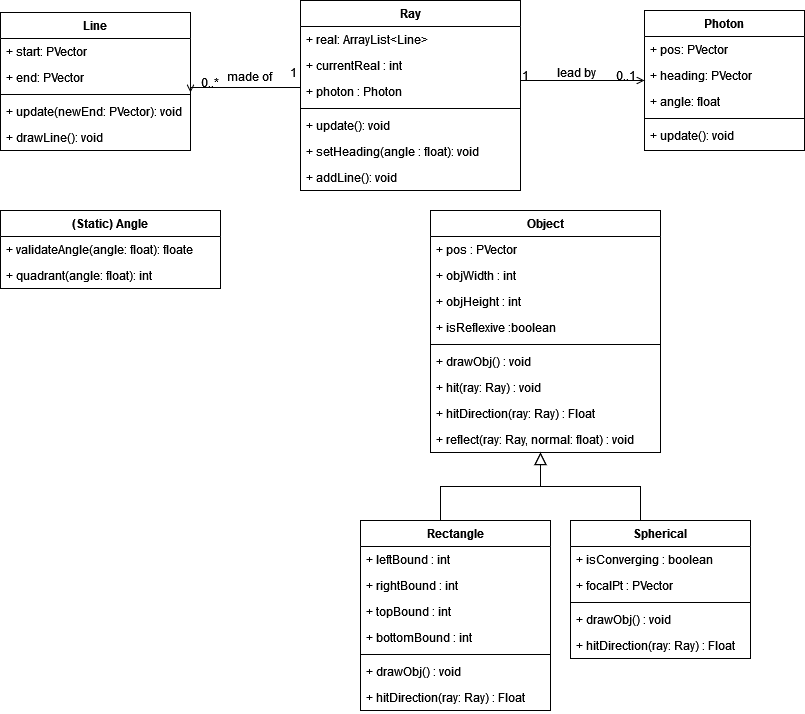

The diagram above was exported from draw.io. Its source (the exported page's mxGraphModel, read from the mxfile embedded in the PNG):
<mxGraphModel dx="2234" dy="1274" grid="1" gridSize="10" guides="1" tooltips="1" connect="1" arrows="1" fold="1" page="0" pageScale="1" pageWidth="827" pageHeight="1169" background="#FFFFFF" math="0" shadow="0">
  <root>
    <mxCell id="WIyWlLk6GJQsqaUBKTNV-0" />
    <mxCell id="WIyWlLk6GJQsqaUBKTNV-1" parent="WIyWlLk6GJQsqaUBKTNV-0" />
    <mxCell id="zkfFHV4jXpPFQw0GAbJ--0" value="Ray" style="swimlane;fontStyle=1;align=center;verticalAlign=top;childLayout=stackLayout;horizontal=1;startSize=26;horizontalStack=0;resizeParent=1;resizeLast=0;collapsible=1;marginBottom=0;rounded=0;shadow=0;strokeWidth=1;labelBackgroundColor=none;" parent="WIyWlLk6GJQsqaUBKTNV-1" vertex="1">
      <mxGeometry x="-420" y="-160" width="220" height="190" as="geometry">
        <mxRectangle x="-424" y="-150" width="160" height="26" as="alternateBounds" />
      </mxGeometry>
    </mxCell>
    <mxCell id="zkfFHV4jXpPFQw0GAbJ--1" value="+ real: ArrayList&lt;Line&gt;" style="text;align=left;verticalAlign=top;spacingLeft=4;spacingRight=4;overflow=hidden;rotatable=0;points=[[0,0.5],[1,0.5]];portConstraint=eastwest;labelBackgroundColor=none;rounded=0;" parent="zkfFHV4jXpPFQw0GAbJ--0" vertex="1">
      <mxGeometry y="26" width="220" height="26" as="geometry" />
    </mxCell>
    <mxCell id="zkfFHV4jXpPFQw0GAbJ--2" value="+ currentReal : int" style="text;align=left;verticalAlign=top;spacingLeft=4;spacingRight=4;overflow=hidden;rotatable=0;points=[[0,0.5],[1,0.5]];portConstraint=eastwest;rounded=0;shadow=0;html=0;labelBackgroundColor=none;" parent="zkfFHV4jXpPFQw0GAbJ--0" vertex="1">
      <mxGeometry y="52" width="220" height="26" as="geometry" />
    </mxCell>
    <mxCell id="zkfFHV4jXpPFQw0GAbJ--3" value="+ photon : Photon" style="text;align=left;verticalAlign=top;spacingLeft=4;spacingRight=4;overflow=hidden;rotatable=0;points=[[0,0.5],[1,0.5]];portConstraint=eastwest;rounded=0;shadow=0;html=0;labelBackgroundColor=none;" parent="zkfFHV4jXpPFQw0GAbJ--0" vertex="1">
      <mxGeometry y="78" width="220" height="26" as="geometry" />
    </mxCell>
    <mxCell id="zkfFHV4jXpPFQw0GAbJ--4" value="" style="line;html=1;strokeWidth=1;align=left;verticalAlign=middle;spacingTop=-1;spacingLeft=3;spacingRight=3;rotatable=0;labelPosition=right;points=[];portConstraint=eastwest;labelBackgroundColor=none;rounded=0;" parent="zkfFHV4jXpPFQw0GAbJ--0" vertex="1">
      <mxGeometry y="104" width="220" height="8" as="geometry" />
    </mxCell>
    <mxCell id="zkfFHV4jXpPFQw0GAbJ--5" value="+ update(): void" style="text;align=left;verticalAlign=top;spacingLeft=4;spacingRight=4;overflow=hidden;rotatable=0;points=[[0,0.5],[1,0.5]];portConstraint=eastwest;labelBackgroundColor=none;rounded=0;" parent="zkfFHV4jXpPFQw0GAbJ--0" vertex="1">
      <mxGeometry y="112" width="220" height="26" as="geometry" />
    </mxCell>
    <mxCell id="tkSSD3aeQeOZpx0soxOB-32" value="+ setHeading(angle : float): void" style="text;strokeColor=none;fillColor=none;align=left;verticalAlign=top;spacingLeft=4;spacingRight=4;overflow=hidden;rotatable=0;points=[[0,0.5],[1,0.5]];portConstraint=eastwest;whiteSpace=wrap;html=1;labelBackgroundColor=none;rounded=0;" parent="zkfFHV4jXpPFQw0GAbJ--0" vertex="1">
      <mxGeometry y="138" width="220" height="26" as="geometry" />
    </mxCell>
    <mxCell id="ODQeRcwIHP8yYnW6PaXm-6" value="+ addLine(): void" style="text;strokeColor=none;fillColor=none;align=left;verticalAlign=top;spacingLeft=4;spacingRight=4;overflow=hidden;rotatable=0;points=[[0,0.5],[1,0.5]];portConstraint=eastwest;whiteSpace=wrap;html=1;" vertex="1" parent="zkfFHV4jXpPFQw0GAbJ--0">
      <mxGeometry y="164" width="220" height="26" as="geometry" />
    </mxCell>
    <mxCell id="zkfFHV4jXpPFQw0GAbJ--17" value="Photon" style="swimlane;fontStyle=1;align=center;verticalAlign=top;childLayout=stackLayout;horizontal=1;startSize=26;horizontalStack=0;resizeParent=1;resizeLast=0;collapsible=1;marginBottom=0;rounded=0;shadow=0;strokeWidth=1;labelBackgroundColor=none;" parent="WIyWlLk6GJQsqaUBKTNV-1" vertex="1">
      <mxGeometry x="-76" y="-150" width="160" height="140" as="geometry">
        <mxRectangle x="-76" y="-150" width="160" height="26" as="alternateBounds" />
      </mxGeometry>
    </mxCell>
    <mxCell id="zkfFHV4jXpPFQw0GAbJ--18" value="+ pos: PVector" style="text;align=left;verticalAlign=top;spacingLeft=4;spacingRight=4;overflow=hidden;rotatable=0;points=[[0,0.5],[1,0.5]];portConstraint=eastwest;labelBackgroundColor=none;rounded=0;" parent="zkfFHV4jXpPFQw0GAbJ--17" vertex="1">
      <mxGeometry y="26" width="160" height="26" as="geometry" />
    </mxCell>
    <mxCell id="zkfFHV4jXpPFQw0GAbJ--19" value="+ heading: PVector" style="text;align=left;verticalAlign=top;spacingLeft=4;spacingRight=4;overflow=hidden;rotatable=0;points=[[0,0.5],[1,0.5]];portConstraint=eastwest;rounded=0;shadow=0;html=0;labelBackgroundColor=none;" parent="zkfFHV4jXpPFQw0GAbJ--17" vertex="1">
      <mxGeometry y="52" width="160" height="26" as="geometry" />
    </mxCell>
    <mxCell id="zkfFHV4jXpPFQw0GAbJ--20" value="+ angle: float" style="text;align=left;verticalAlign=top;spacingLeft=4;spacingRight=4;overflow=hidden;rotatable=0;points=[[0,0.5],[1,0.5]];portConstraint=eastwest;rounded=0;shadow=0;html=0;labelBackgroundColor=none;" parent="zkfFHV4jXpPFQw0GAbJ--17" vertex="1">
      <mxGeometry y="78" width="160" height="26" as="geometry" />
    </mxCell>
    <mxCell id="zkfFHV4jXpPFQw0GAbJ--23" value="" style="line;html=1;strokeWidth=1;align=left;verticalAlign=middle;spacingTop=-1;spacingLeft=3;spacingRight=3;rotatable=0;labelPosition=right;points=[];portConstraint=eastwest;labelBackgroundColor=none;rounded=0;" parent="zkfFHV4jXpPFQw0GAbJ--17" vertex="1">
      <mxGeometry y="104" width="160" height="8" as="geometry" />
    </mxCell>
    <mxCell id="zkfFHV4jXpPFQw0GAbJ--24" value="+ update(): void" style="text;align=left;verticalAlign=top;spacingLeft=4;spacingRight=4;overflow=hidden;rotatable=0;points=[[0,0.5],[1,0.5]];portConstraint=eastwest;labelBackgroundColor=none;rounded=0;" parent="zkfFHV4jXpPFQw0GAbJ--17" vertex="1">
      <mxGeometry y="112" width="160" height="26" as="geometry" />
    </mxCell>
    <mxCell id="zkfFHV4jXpPFQw0GAbJ--26" value="" style="endArrow=open;shadow=0;strokeWidth=1;rounded=0;endFill=1;edgeStyle=elbowEdgeStyle;elbow=vertical;labelBackgroundColor=none;fontColor=default;" parent="WIyWlLk6GJQsqaUBKTNV-1" source="zkfFHV4jXpPFQw0GAbJ--0" target="zkfFHV4jXpPFQw0GAbJ--17" edge="1">
      <mxGeometry x="0.5" y="41" relative="1" as="geometry">
        <mxPoint x="-204" y="-78" as="sourcePoint" />
        <mxPoint x="-44" y="-78" as="targetPoint" />
        <mxPoint x="-40" y="32" as="offset" />
      </mxGeometry>
    </mxCell>
    <mxCell id="zkfFHV4jXpPFQw0GAbJ--27" value="1" style="resizable=0;align=left;verticalAlign=bottom;labelBackgroundColor=none;fontSize=12;rounded=0;" parent="zkfFHV4jXpPFQw0GAbJ--26" connectable="0" vertex="1">
      <mxGeometry x="-1" relative="1" as="geometry">
        <mxPoint y="4" as="offset" />
      </mxGeometry>
    </mxCell>
    <mxCell id="zkfFHV4jXpPFQw0GAbJ--28" value="0..1" style="resizable=0;align=right;verticalAlign=bottom;labelBackgroundColor=none;fontSize=12;rounded=0;" parent="zkfFHV4jXpPFQw0GAbJ--26" connectable="0" vertex="1">
      <mxGeometry x="1" relative="1" as="geometry">
        <mxPoint x="-7" y="4" as="offset" />
      </mxGeometry>
    </mxCell>
    <mxCell id="zkfFHV4jXpPFQw0GAbJ--29" value="lead by" style="text;html=1;resizable=0;points=[];;align=center;verticalAlign=middle;labelBackgroundColor=none;rounded=0;shadow=0;strokeWidth=1;fontSize=12;" parent="zkfFHV4jXpPFQw0GAbJ--26" vertex="1" connectable="0">
      <mxGeometry x="0.5" y="49" relative="1" as="geometry">
        <mxPoint x="-38" y="40" as="offset" />
      </mxGeometry>
    </mxCell>
    <mxCell id="tkSSD3aeQeOZpx0soxOB-1" value="Object" style="swimlane;fontStyle=1;align=center;verticalAlign=top;childLayout=stackLayout;horizontal=1;startSize=26;horizontalStack=0;resizeParent=1;resizeParentMax=0;resizeLast=0;collapsible=1;marginBottom=0;whiteSpace=wrap;html=1;labelBackgroundColor=none;rounded=0;" parent="WIyWlLk6GJQsqaUBKTNV-1" vertex="1">
      <mxGeometry x="-290" y="50" width="230" height="242" as="geometry">
        <mxRectangle x="-400" y="120" width="80" height="30" as="alternateBounds" />
      </mxGeometry>
    </mxCell>
    <mxCell id="tkSSD3aeQeOZpx0soxOB-2" value="+ pos : PVector" style="text;strokeColor=none;fillColor=none;align=left;verticalAlign=top;spacingLeft=4;spacingRight=4;overflow=hidden;rotatable=0;points=[[0,0.5],[1,0.5]];portConstraint=eastwest;whiteSpace=wrap;html=1;labelBackgroundColor=none;rounded=0;" parent="tkSSD3aeQeOZpx0soxOB-1" vertex="1">
      <mxGeometry y="26" width="230" height="26" as="geometry" />
    </mxCell>
    <mxCell id="tkSSD3aeQeOZpx0soxOB-5" value="+ objWidth : int" style="text;strokeColor=none;fillColor=none;align=left;verticalAlign=top;spacingLeft=4;spacingRight=4;overflow=hidden;rotatable=0;points=[[0,0.5],[1,0.5]];portConstraint=eastwest;whiteSpace=wrap;html=1;labelBackgroundColor=none;rounded=0;" parent="tkSSD3aeQeOZpx0soxOB-1" vertex="1">
      <mxGeometry y="52" width="230" height="26" as="geometry" />
    </mxCell>
    <mxCell id="tkSSD3aeQeOZpx0soxOB-6" value="+ objHeight : int" style="text;strokeColor=none;fillColor=none;align=left;verticalAlign=top;spacingLeft=4;spacingRight=4;overflow=hidden;rotatable=0;points=[[0,0.5],[1,0.5]];portConstraint=eastwest;whiteSpace=wrap;html=1;labelBackgroundColor=none;rounded=0;" parent="tkSSD3aeQeOZpx0soxOB-1" vertex="1">
      <mxGeometry y="78" width="230" height="26" as="geometry" />
    </mxCell>
    <mxCell id="tkSSD3aeQeOZpx0soxOB-7" value="+ isReflexive :boolean" style="text;strokeColor=none;fillColor=none;align=left;verticalAlign=top;spacingLeft=4;spacingRight=4;overflow=hidden;rotatable=0;points=[[0,0.5],[1,0.5]];portConstraint=eastwest;whiteSpace=wrap;html=1;labelBackgroundColor=none;rounded=0;" parent="tkSSD3aeQeOZpx0soxOB-1" vertex="1">
      <mxGeometry y="104" width="230" height="26" as="geometry" />
    </mxCell>
    <mxCell id="tkSSD3aeQeOZpx0soxOB-3" value="" style="line;strokeWidth=1;fillColor=none;align=left;verticalAlign=middle;spacingTop=-1;spacingLeft=3;spacingRight=3;rotatable=0;labelPosition=right;points=[];portConstraint=eastwest;labelBackgroundColor=none;rounded=0;" parent="tkSSD3aeQeOZpx0soxOB-1" vertex="1">
      <mxGeometry y="130" width="230" height="8" as="geometry" />
    </mxCell>
    <mxCell id="tkSSD3aeQeOZpx0soxOB-27" value="+ drawObj() : void" style="text;strokeColor=none;fillColor=none;align=left;verticalAlign=top;spacingLeft=4;spacingRight=4;overflow=hidden;rotatable=0;points=[[0,0.5],[1,0.5]];portConstraint=eastwest;whiteSpace=wrap;html=1;labelBackgroundColor=none;rounded=0;" parent="tkSSD3aeQeOZpx0soxOB-1" vertex="1">
      <mxGeometry y="138" width="230" height="26" as="geometry" />
    </mxCell>
    <mxCell id="tkSSD3aeQeOZpx0soxOB-9" value="+ hit(ray: Ray) : void" style="text;strokeColor=none;fillColor=none;align=left;verticalAlign=top;spacingLeft=4;spacingRight=4;overflow=hidden;rotatable=0;points=[[0,0.5],[1,0.5]];portConstraint=eastwest;whiteSpace=wrap;html=1;labelBackgroundColor=none;rounded=0;" parent="tkSSD3aeQeOZpx0soxOB-1" vertex="1">
      <mxGeometry y="164" width="230" height="26" as="geometry" />
    </mxCell>
    <mxCell id="tkSSD3aeQeOZpx0soxOB-8" value="+ hitDirection(ray: Ray) : Float" style="text;strokeColor=none;fillColor=none;align=left;verticalAlign=top;spacingLeft=4;spacingRight=4;overflow=hidden;rotatable=0;points=[[0,0.5],[1,0.5]];portConstraint=eastwest;whiteSpace=wrap;html=1;labelBackgroundColor=none;rounded=0;" parent="tkSSD3aeQeOZpx0soxOB-1" vertex="1">
      <mxGeometry y="190" width="230" height="26" as="geometry" />
    </mxCell>
    <mxCell id="tkSSD3aeQeOZpx0soxOB-10" value="+ reflect(ray: Ray, normal: float) : void" style="text;strokeColor=none;fillColor=none;align=left;verticalAlign=top;spacingLeft=4;spacingRight=4;overflow=hidden;rotatable=0;points=[[0,0.5],[1,0.5]];portConstraint=eastwest;whiteSpace=wrap;html=1;labelBackgroundColor=none;rounded=0;" parent="tkSSD3aeQeOZpx0soxOB-1" vertex="1">
      <mxGeometry y="216" width="230" height="26" as="geometry" />
    </mxCell>
    <mxCell id="tkSSD3aeQeOZpx0soxOB-11" value="" style="endArrow=block;endSize=10;endFill=0;shadow=0;strokeWidth=1;rounded=0;edgeStyle=elbowEdgeStyle;elbow=vertical;labelBackgroundColor=none;fontColor=default;" parent="WIyWlLk6GJQsqaUBKTNV-1" edge="1">
      <mxGeometry width="160" relative="1" as="geometry">
        <mxPoint x="-80" y="360" as="sourcePoint" />
        <mxPoint x="-180" y="292" as="targetPoint" />
      </mxGeometry>
    </mxCell>
    <mxCell id="tkSSD3aeQeOZpx0soxOB-12" value="" style="endArrow=block;endSize=10;endFill=0;shadow=0;strokeWidth=1;rounded=0;edgeStyle=elbowEdgeStyle;elbow=vertical;labelBackgroundColor=none;fontColor=default;" parent="WIyWlLk6GJQsqaUBKTNV-1" edge="1">
      <mxGeometry width="160" relative="1" as="geometry">
        <mxPoint x="-280" y="360" as="sourcePoint" />
        <mxPoint x="-180" y="292" as="targetPoint" />
      </mxGeometry>
    </mxCell>
    <mxCell id="tkSSD3aeQeOZpx0soxOB-13" value="Spherical" style="swimlane;fontStyle=1;align=center;verticalAlign=top;childLayout=stackLayout;horizontal=1;startSize=26;horizontalStack=0;resizeParent=1;resizeParentMax=0;resizeLast=0;collapsible=1;marginBottom=0;whiteSpace=wrap;html=1;labelBackgroundColor=none;rounded=0;" parent="WIyWlLk6GJQsqaUBKTNV-1" vertex="1">
      <mxGeometry x="-150" y="360" width="180" height="138" as="geometry" />
    </mxCell>
    <mxCell id="tkSSD3aeQeOZpx0soxOB-14" value="+ isConverging : boolean" style="text;strokeColor=none;fillColor=none;align=left;verticalAlign=top;spacingLeft=4;spacingRight=4;overflow=hidden;rotatable=0;points=[[0,0.5],[1,0.5]];portConstraint=eastwest;whiteSpace=wrap;html=1;labelBackgroundColor=none;rounded=0;" parent="tkSSD3aeQeOZpx0soxOB-13" vertex="1">
      <mxGeometry y="26" width="180" height="26" as="geometry" />
    </mxCell>
    <mxCell id="tkSSD3aeQeOZpx0soxOB-28" value="+ focalPt : PVector" style="text;strokeColor=none;fillColor=none;align=left;verticalAlign=top;spacingLeft=4;spacingRight=4;overflow=hidden;rotatable=0;points=[[0,0.5],[1,0.5]];portConstraint=eastwest;whiteSpace=wrap;html=1;labelBackgroundColor=none;rounded=0;" parent="tkSSD3aeQeOZpx0soxOB-13" vertex="1">
      <mxGeometry y="52" width="180" height="26" as="geometry" />
    </mxCell>
    <mxCell id="tkSSD3aeQeOZpx0soxOB-15" value="" style="line;strokeWidth=1;fillColor=none;align=left;verticalAlign=middle;spacingTop=-1;spacingLeft=3;spacingRight=3;rotatable=0;labelPosition=right;points=[];portConstraint=eastwest;labelBackgroundColor=none;rounded=0;" parent="tkSSD3aeQeOZpx0soxOB-13" vertex="1">
      <mxGeometry y="78" width="180" height="8" as="geometry" />
    </mxCell>
    <mxCell id="tkSSD3aeQeOZpx0soxOB-4" value="+ drawObj() : void" style="text;strokeColor=none;fillColor=none;align=left;verticalAlign=top;spacingLeft=4;spacingRight=4;overflow=hidden;rotatable=0;points=[[0,0.5],[1,0.5]];portConstraint=eastwest;whiteSpace=wrap;html=1;labelBackgroundColor=none;rounded=0;" parent="tkSSD3aeQeOZpx0soxOB-13" vertex="1">
      <mxGeometry y="86" width="180" height="26" as="geometry" />
    </mxCell>
    <mxCell id="tkSSD3aeQeOZpx0soxOB-30" value="+ hitDirection(ray: Ray) : Float" style="text;strokeColor=none;fillColor=none;align=left;verticalAlign=top;spacingLeft=4;spacingRight=4;overflow=hidden;rotatable=0;points=[[0,0.5],[1,0.5]];portConstraint=eastwest;whiteSpace=wrap;html=1;labelBackgroundColor=none;rounded=0;" parent="tkSSD3aeQeOZpx0soxOB-13" vertex="1">
      <mxGeometry y="112" width="180" height="26" as="geometry" />
    </mxCell>
    <mxCell id="tkSSD3aeQeOZpx0soxOB-18" value="Rectangle" style="swimlane;fontStyle=1;align=center;verticalAlign=top;childLayout=stackLayout;horizontal=1;startSize=26;horizontalStack=0;resizeParent=1;resizeParentMax=0;resizeLast=0;collapsible=1;marginBottom=0;whiteSpace=wrap;html=1;labelBackgroundColor=none;rounded=0;" parent="WIyWlLk6GJQsqaUBKTNV-1" vertex="1">
      <mxGeometry x="-360" y="360" width="190" height="190" as="geometry">
        <mxRectangle x="-470" y="460" width="100" height="30" as="alternateBounds" />
      </mxGeometry>
    </mxCell>
    <mxCell id="tkSSD3aeQeOZpx0soxOB-19" value="+ leftBound : int" style="text;strokeColor=none;fillColor=none;align=left;verticalAlign=top;spacingLeft=4;spacingRight=4;overflow=hidden;rotatable=0;points=[[0,0.5],[1,0.5]];portConstraint=eastwest;whiteSpace=wrap;html=1;labelBackgroundColor=none;rounded=0;" parent="tkSSD3aeQeOZpx0soxOB-18" vertex="1">
      <mxGeometry y="26" width="190" height="26" as="geometry" />
    </mxCell>
    <mxCell id="tkSSD3aeQeOZpx0soxOB-22" value="+ rightBound : int" style="text;strokeColor=none;fillColor=none;align=left;verticalAlign=top;spacingLeft=4;spacingRight=4;overflow=hidden;rotatable=0;points=[[0,0.5],[1,0.5]];portConstraint=eastwest;whiteSpace=wrap;html=1;labelBackgroundColor=none;rounded=0;" parent="tkSSD3aeQeOZpx0soxOB-18" vertex="1">
      <mxGeometry y="52" width="190" height="26" as="geometry" />
    </mxCell>
    <mxCell id="tkSSD3aeQeOZpx0soxOB-23" value="+ topBound : int" style="text;strokeColor=none;fillColor=none;align=left;verticalAlign=top;spacingLeft=4;spacingRight=4;overflow=hidden;rotatable=0;points=[[0,0.5],[1,0.5]];portConstraint=eastwest;whiteSpace=wrap;html=1;labelBackgroundColor=none;rounded=0;" parent="tkSSD3aeQeOZpx0soxOB-18" vertex="1">
      <mxGeometry y="78" width="190" height="26" as="geometry" />
    </mxCell>
    <mxCell id="tkSSD3aeQeOZpx0soxOB-24" value="+ bottomBound : int" style="text;strokeColor=none;fillColor=none;align=left;verticalAlign=top;spacingLeft=4;spacingRight=4;overflow=hidden;rotatable=0;points=[[0,0.5],[1,0.5]];portConstraint=eastwest;whiteSpace=wrap;html=1;labelBackgroundColor=none;rounded=0;" parent="tkSSD3aeQeOZpx0soxOB-18" vertex="1">
      <mxGeometry y="104" width="190" height="26" as="geometry" />
    </mxCell>
    <mxCell id="tkSSD3aeQeOZpx0soxOB-20" value="" style="line;strokeWidth=1;fillColor=none;align=left;verticalAlign=middle;spacingTop=-1;spacingLeft=3;spacingRight=3;rotatable=0;labelPosition=right;points=[];portConstraint=eastwest;labelBackgroundColor=none;rounded=0;" parent="tkSSD3aeQeOZpx0soxOB-18" vertex="1">
      <mxGeometry y="130" width="190" height="8" as="geometry" />
    </mxCell>
    <mxCell id="tkSSD3aeQeOZpx0soxOB-26" value="+ drawObj() : void" style="text;strokeColor=none;fillColor=none;align=left;verticalAlign=top;spacingLeft=4;spacingRight=4;overflow=hidden;rotatable=0;points=[[0,0.5],[1,0.5]];portConstraint=eastwest;whiteSpace=wrap;html=1;labelBackgroundColor=none;rounded=0;" parent="tkSSD3aeQeOZpx0soxOB-18" vertex="1">
      <mxGeometry y="138" width="190" height="26" as="geometry" />
    </mxCell>
    <mxCell id="tkSSD3aeQeOZpx0soxOB-29" value="+ hitDirection(ray: Ray) : Float" style="text;strokeColor=none;fillColor=none;align=left;verticalAlign=top;spacingLeft=4;spacingRight=4;overflow=hidden;rotatable=0;points=[[0,0.5],[1,0.5]];portConstraint=eastwest;whiteSpace=wrap;html=1;labelBackgroundColor=none;rounded=0;" parent="tkSSD3aeQeOZpx0soxOB-18" vertex="1">
      <mxGeometry y="164" width="190" height="26" as="geometry" />
    </mxCell>
    <mxCell id="tkSSD3aeQeOZpx0soxOB-33" value="Line" style="swimlane;fontStyle=1;align=center;verticalAlign=top;childLayout=stackLayout;horizontal=1;startSize=26;horizontalStack=0;resizeParent=1;resizeParentMax=0;resizeLast=0;collapsible=1;marginBottom=0;whiteSpace=wrap;html=1;labelBackgroundColor=none;rounded=0;" parent="WIyWlLk6GJQsqaUBKTNV-1" vertex="1">
      <mxGeometry x="-720" y="-148" width="190" height="138" as="geometry" />
    </mxCell>
    <mxCell id="tkSSD3aeQeOZpx0soxOB-34" value="+ start: PVector" style="text;strokeColor=none;fillColor=none;align=left;verticalAlign=top;spacingLeft=4;spacingRight=4;overflow=hidden;rotatable=0;points=[[0,0.5],[1,0.5]];portConstraint=eastwest;whiteSpace=wrap;html=1;labelBackgroundColor=none;rounded=0;" parent="tkSSD3aeQeOZpx0soxOB-33" vertex="1">
      <mxGeometry y="26" width="190" height="26" as="geometry" />
    </mxCell>
    <mxCell id="tkSSD3aeQeOZpx0soxOB-37" value="+ end: PVector" style="text;strokeColor=none;fillColor=none;align=left;verticalAlign=top;spacingLeft=4;spacingRight=4;overflow=hidden;rotatable=0;points=[[0,0.5],[1,0.5]];portConstraint=eastwest;whiteSpace=wrap;html=1;labelBackgroundColor=none;rounded=0;" parent="tkSSD3aeQeOZpx0soxOB-33" vertex="1">
      <mxGeometry y="52" width="190" height="26" as="geometry" />
    </mxCell>
    <mxCell id="tkSSD3aeQeOZpx0soxOB-35" value="" style="line;strokeWidth=1;fillColor=none;align=left;verticalAlign=middle;spacingTop=-1;spacingLeft=3;spacingRight=3;rotatable=0;labelPosition=right;points=[];portConstraint=eastwest;labelBackgroundColor=none;rounded=0;" parent="tkSSD3aeQeOZpx0soxOB-33" vertex="1">
      <mxGeometry y="78" width="190" height="8" as="geometry" />
    </mxCell>
    <mxCell id="tkSSD3aeQeOZpx0soxOB-36" value="+ update(newEnd: PVector): void" style="text;strokeColor=none;fillColor=none;align=left;verticalAlign=top;spacingLeft=4;spacingRight=4;overflow=hidden;rotatable=0;points=[[0,0.5],[1,0.5]];portConstraint=eastwest;whiteSpace=wrap;html=1;labelBackgroundColor=none;rounded=0;" parent="tkSSD3aeQeOZpx0soxOB-33" vertex="1">
      <mxGeometry y="86" width="190" height="26" as="geometry" />
    </mxCell>
    <mxCell id="tkSSD3aeQeOZpx0soxOB-38" value="+ drawLine(): void" style="text;strokeColor=none;fillColor=none;align=left;verticalAlign=top;spacingLeft=4;spacingRight=4;overflow=hidden;rotatable=0;points=[[0,0.5],[1,0.5]];portConstraint=eastwest;whiteSpace=wrap;html=1;labelBackgroundColor=none;rounded=0;" parent="tkSSD3aeQeOZpx0soxOB-33" vertex="1">
      <mxGeometry y="112" width="190" height="26" as="geometry" />
    </mxCell>
    <mxCell id="tkSSD3aeQeOZpx0soxOB-39" value="" style="endArrow=open;shadow=0;strokeWidth=1;rounded=0;endFill=1;edgeStyle=elbowEdgeStyle;elbow=vertical;exitX=0;exitY=0.154;exitDx=0;exitDy=0;exitPerimeter=0;labelBackgroundColor=none;fontColor=default;" parent="WIyWlLk6GJQsqaUBKTNV-1" source="zkfFHV4jXpPFQw0GAbJ--3" edge="1">
      <mxGeometry x="0.5" y="41" relative="1" as="geometry">
        <mxPoint x="-428" y="-68.5" as="sourcePoint" />
        <mxPoint x="-530" y="-68" as="targetPoint" />
        <mxPoint x="-40" y="32" as="offset" />
      </mxGeometry>
    </mxCell>
    <mxCell id="tkSSD3aeQeOZpx0soxOB-40" value="1" style="resizable=0;align=left;verticalAlign=bottom;labelBackgroundColor=none;fontSize=12;rounded=0;" parent="tkSSD3aeQeOZpx0soxOB-39" connectable="0" vertex="1">
      <mxGeometry x="-1" relative="1" as="geometry">
        <mxPoint x="-12" y="-1" as="offset" />
      </mxGeometry>
    </mxCell>
    <mxCell id="tkSSD3aeQeOZpx0soxOB-41" value="0..*" style="resizable=0;align=right;verticalAlign=bottom;labelBackgroundColor=none;fontSize=12;rounded=0;" parent="tkSSD3aeQeOZpx0soxOB-39" connectable="0" vertex="1">
      <mxGeometry x="1" relative="1" as="geometry">
        <mxPoint x="30" y="-1" as="offset" />
      </mxGeometry>
    </mxCell>
    <mxCell id="tkSSD3aeQeOZpx0soxOB-42" value="made of" style="text;html=1;resizable=0;points=[];;align=center;verticalAlign=middle;labelBackgroundColor=none;rounded=0;shadow=0;strokeWidth=1;fontSize=12;" parent="tkSSD3aeQeOZpx0soxOB-39" vertex="1" connectable="0">
      <mxGeometry x="0.5" y="49" relative="1" as="geometry">
        <mxPoint x="34" y="-61" as="offset" />
      </mxGeometry>
    </mxCell>
    <mxCell id="ODQeRcwIHP8yYnW6PaXm-0" value="(Static) Angle" style="swimlane;fontStyle=1;align=center;verticalAlign=top;childLayout=stackLayout;horizontal=1;startSize=26;horizontalStack=0;resizeParent=1;resizeParentMax=0;resizeLast=0;collapsible=1;marginBottom=0;whiteSpace=wrap;html=1;" vertex="1" parent="WIyWlLk6GJQsqaUBKTNV-1">
      <mxGeometry x="-720" y="50" width="220" height="78" as="geometry" />
    </mxCell>
    <mxCell id="ODQeRcwIHP8yYnW6PaXm-3" value="+ validateAngle(angle: float): floate" style="text;strokeColor=none;fillColor=none;align=left;verticalAlign=top;spacingLeft=4;spacingRight=4;overflow=hidden;rotatable=0;points=[[0,0.5],[1,0.5]];portConstraint=eastwest;whiteSpace=wrap;html=1;" vertex="1" parent="ODQeRcwIHP8yYnW6PaXm-0">
      <mxGeometry y="26" width="220" height="26" as="geometry" />
    </mxCell>
    <mxCell id="ODQeRcwIHP8yYnW6PaXm-4" value="+ quadrant(angle: float): int" style="text;strokeColor=none;fillColor=none;align=left;verticalAlign=top;spacingLeft=4;spacingRight=4;overflow=hidden;rotatable=0;points=[[0,0.5],[1,0.5]];portConstraint=eastwest;whiteSpace=wrap;html=1;" vertex="1" parent="ODQeRcwIHP8yYnW6PaXm-0">
      <mxGeometry y="52" width="220" height="26" as="geometry" />
    </mxCell>
  </root>
</mxGraphModel>